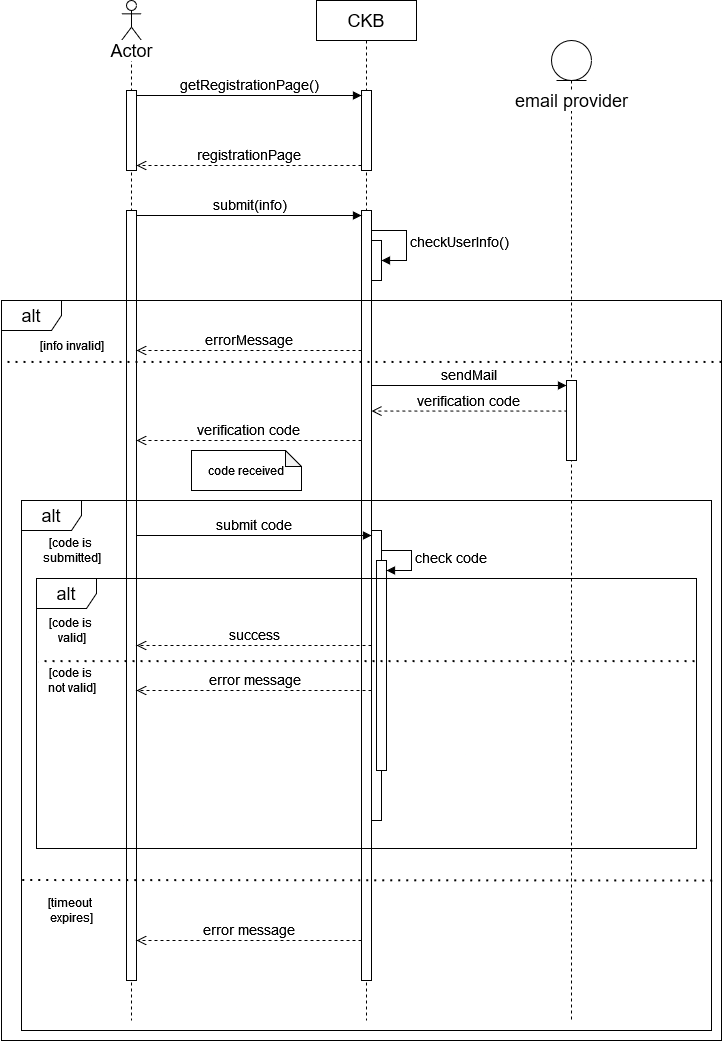

The diagram above was exported from draw.io. Its source (the exported page's mxGraphModel, read from the mxfile embedded in the PNG):
<mxGraphModel dx="1500" dy="823" grid="1" gridSize="10" guides="1" tooltips="1" connect="1" arrows="1" fold="1" page="1" pageScale="1" pageWidth="850" pageHeight="1100" math="0" shadow="0">
  <root>
    <mxCell id="0" />
    <mxCell id="1" parent="0" />
    <mxCell id="9NTz6rTqn7mO2susWLNl-27" value="" style="shape=umlLifeline;perimeter=lifelinePerimeter;whiteSpace=wrap;html=1;container=1;dropTarget=0;collapsible=0;recursiveResize=0;outlineConnect=0;portConstraint=eastwest;newEdgeStyle={&quot;curved&quot;:0,&quot;rounded&quot;:0};participant=umlActor;" vertex="1" parent="1">
      <mxGeometry x="210" y="50" width="20" height="1020" as="geometry" />
    </mxCell>
    <mxCell id="9NTz6rTqn7mO2susWLNl-28" value="" style="html=1;points=[[0,0,0,0,5],[0,1,0,0,-5],[1,0,0,0,5],[1,1,0,0,-5]];perimeter=orthogonalPerimeter;outlineConnect=0;targetShapes=umlLifeline;portConstraint=eastwest;newEdgeStyle={&quot;curved&quot;:0,&quot;rounded&quot;:0};" vertex="1" parent="9NTz6rTqn7mO2susWLNl-27">
      <mxGeometry x="5" y="90" width="10" height="80" as="geometry" />
    </mxCell>
    <mxCell id="9NTz6rTqn7mO2susWLNl-29" value="" style="html=1;points=[[0,0,0,0,5],[0,1,0,0,-5],[1,0,0,0,5],[1,1,0,0,-5]];perimeter=orthogonalPerimeter;outlineConnect=0;targetShapes=umlLifeline;portConstraint=eastwest;newEdgeStyle={&quot;curved&quot;:0,&quot;rounded&quot;:0};" vertex="1" parent="9NTz6rTqn7mO2susWLNl-27">
      <mxGeometry x="5" y="210" width="10" height="770" as="geometry" />
    </mxCell>
    <mxCell id="9NTz6rTqn7mO2susWLNl-30" value="&lt;font style=&quot;font-size: 18px;&quot;&gt;CKB&lt;/font&gt;" style="shape=umlLifeline;perimeter=lifelinePerimeter;whiteSpace=wrap;html=1;container=1;dropTarget=0;collapsible=0;recursiveResize=0;outlineConnect=0;portConstraint=eastwest;newEdgeStyle={&quot;curved&quot;:0,&quot;rounded&quot;:0};" vertex="1" parent="1">
      <mxGeometry x="405" y="50" width="100" height="1020" as="geometry" />
    </mxCell>
    <mxCell id="9NTz6rTqn7mO2susWLNl-31" value="" style="html=1;points=[[0,0,0,0,5],[0,1,0,0,-5],[1,0,0,0,5],[1,1,0,0,-5]];perimeter=orthogonalPerimeter;outlineConnect=0;targetShapes=umlLifeline;portConstraint=eastwest;newEdgeStyle={&quot;curved&quot;:0,&quot;rounded&quot;:0};" vertex="1" parent="9NTz6rTqn7mO2susWLNl-30">
      <mxGeometry x="45" y="90" width="10" height="80" as="geometry" />
    </mxCell>
    <mxCell id="9NTz6rTqn7mO2susWLNl-32" value="" style="html=1;points=[[0,0,0,0,5],[0,1,0,0,-5],[1,0,0,0,5],[1,1,0,0,-5]];perimeter=orthogonalPerimeter;outlineConnect=0;targetShapes=umlLifeline;portConstraint=eastwest;newEdgeStyle={&quot;curved&quot;:0,&quot;rounded&quot;:0};" vertex="1" parent="9NTz6rTqn7mO2susWLNl-30">
      <mxGeometry x="45" y="210" width="10" height="770" as="geometry" />
    </mxCell>
    <mxCell id="9NTz6rTqn7mO2susWLNl-33" value="" style="html=1;points=[[0,0,0,0,5],[0,1,0,0,-5],[1,0,0,0,5],[1,1,0,0,-5]];perimeter=orthogonalPerimeter;outlineConnect=0;targetShapes=umlLifeline;portConstraint=eastwest;newEdgeStyle={&quot;curved&quot;:0,&quot;rounded&quot;:0};" vertex="1" parent="9NTz6rTqn7mO2susWLNl-30">
      <mxGeometry x="55" y="240" width="10" height="40" as="geometry" />
    </mxCell>
    <mxCell id="9NTz6rTqn7mO2susWLNl-34" value="&lt;font style=&quot;font-size: 14px;&quot;&gt;checkUserInfo()&lt;/font&gt;" style="html=1;align=left;spacingLeft=2;endArrow=block;rounded=0;edgeStyle=orthogonalEdgeStyle;curved=0;rounded=0;" edge="1" parent="9NTz6rTqn7mO2susWLNl-30" source="9NTz6rTqn7mO2susWLNl-32" target="9NTz6rTqn7mO2susWLNl-33">
      <mxGeometry relative="1" as="geometry">
        <mxPoint x="60" y="330" as="sourcePoint" />
        <Array as="points">
          <mxPoint x="90" y="230" />
          <mxPoint x="90" y="260" />
        </Array>
      </mxGeometry>
    </mxCell>
    <mxCell id="9NTz6rTqn7mO2susWLNl-35" value="" style="shape=umlLifeline;perimeter=lifelinePerimeter;whiteSpace=wrap;html=1;container=1;dropTarget=0;collapsible=0;recursiveResize=0;outlineConnect=0;portConstraint=eastwest;newEdgeStyle={&quot;curved&quot;:0,&quot;rounded&quot;:0};participant=umlEntity;size=40;" vertex="1" parent="1">
      <mxGeometry x="640" y="90" width="40" height="980" as="geometry" />
    </mxCell>
    <mxCell id="9NTz6rTqn7mO2susWLNl-36" value="&lt;font style=&quot;font-size: 14px;&quot;&gt;verification code&lt;br&gt;&lt;/font&gt;" style="html=1;verticalAlign=bottom;endArrow=open;dashed=1;endSize=8;rounded=0;exitX=0.083;exitY=0.382;exitDx=0;exitDy=0;exitPerimeter=0;" edge="1" parent="9NTz6rTqn7mO2susWLNl-35" source="9NTz6rTqn7mO2susWLNl-38">
      <mxGeometry relative="1" as="geometry">
        <mxPoint x="-180" y="370.5600000000002" as="targetPoint" />
      </mxGeometry>
    </mxCell>
    <mxCell id="9NTz6rTqn7mO2susWLNl-37" value="&lt;font style=&quot;font-size: 14px;&quot;&gt;sendMail&lt;/font&gt;" style="html=1;verticalAlign=bottom;endArrow=block;curved=0;rounded=0;entryX=0;entryY=0;entryDx=0;entryDy=5;" edge="1" parent="9NTz6rTqn7mO2susWLNl-35" target="9NTz6rTqn7mO2susWLNl-38">
      <mxGeometry relative="1" as="geometry">
        <mxPoint x="-180" y="345" as="sourcePoint" />
        <mxPoint as="offset" />
      </mxGeometry>
    </mxCell>
    <mxCell id="9NTz6rTqn7mO2susWLNl-38" value="" style="html=1;points=[[0,0,0,0,5],[0,1,0,0,-5],[1,0,0,0,5],[1,1,0,0,-5]];perimeter=orthogonalPerimeter;outlineConnect=0;targetShapes=umlLifeline;portConstraint=eastwest;newEdgeStyle={&quot;curved&quot;:0,&quot;rounded&quot;:0};" vertex="1" parent="9NTz6rTqn7mO2susWLNl-35">
      <mxGeometry x="15" y="340" width="10" height="80" as="geometry" />
    </mxCell>
    <mxCell id="9NTz6rTqn7mO2susWLNl-39" value="&lt;font style=&quot;font-size: 18px; background-color: rgb(255, 255, 255);&quot;&gt;email provider&lt;/font&gt;" style="text;html=1;align=center;verticalAlign=middle;resizable=0;points=[];autosize=1;strokeColor=none;fillColor=none;" vertex="1" parent="1">
      <mxGeometry x="590" y="130" width="140" height="40" as="geometry" />
    </mxCell>
    <mxCell id="9NTz6rTqn7mO2susWLNl-40" value="&lt;font style=&quot;font-size: 14px;&quot;&gt;getRegistrationPage()&lt;/font&gt;" style="html=1;verticalAlign=bottom;endArrow=block;curved=0;rounded=0;entryX=0;entryY=0;entryDx=0;entryDy=5;" edge="1" parent="1" source="9NTz6rTqn7mO2susWLNl-28" target="9NTz6rTqn7mO2susWLNl-31">
      <mxGeometry relative="1" as="geometry">
        <mxPoint x="380" y="145" as="sourcePoint" />
      </mxGeometry>
    </mxCell>
    <mxCell id="9NTz6rTqn7mO2susWLNl-41" value="&lt;font style=&quot;font-size: 14px;&quot;&gt;registrationPage&lt;/font&gt;" style="html=1;verticalAlign=bottom;endArrow=open;dashed=1;endSize=8;curved=0;rounded=0;exitX=0;exitY=1;exitDx=0;exitDy=-5;" edge="1" parent="1" source="9NTz6rTqn7mO2susWLNl-31" target="9NTz6rTqn7mO2susWLNl-28">
      <mxGeometry relative="1" as="geometry">
        <mxPoint x="380" y="215" as="targetPoint" />
      </mxGeometry>
    </mxCell>
    <mxCell id="9NTz6rTqn7mO2susWLNl-42" value="&lt;font style=&quot;font-size: 14px;&quot;&gt;submit(info)&lt;/font&gt;" style="html=1;verticalAlign=bottom;endArrow=block;curved=0;rounded=0;entryX=0;entryY=0;entryDx=0;entryDy=5;" edge="1" parent="1" source="9NTz6rTqn7mO2susWLNl-29" target="9NTz6rTqn7mO2susWLNl-32">
      <mxGeometry relative="1" as="geometry">
        <mxPoint x="380" y="365" as="sourcePoint" />
      </mxGeometry>
    </mxCell>
    <mxCell id="9NTz6rTqn7mO2susWLNl-43" value="&lt;font style=&quot;font-size: 18px;&quot;&gt;Actor&lt;/font&gt;" style="text;html=1;align=center;verticalAlign=middle;resizable=0;points=[];autosize=1;strokeColor=none;fillColor=none;labelBackgroundColor=default;" vertex="1" parent="1">
      <mxGeometry x="185" y="80" width="70" height="40" as="geometry" />
    </mxCell>
    <mxCell id="9NTz6rTqn7mO2susWLNl-44" value="&lt;font style=&quot;font-size: 18px;&quot;&gt;alt&lt;/font&gt;" style="shape=umlFrame;whiteSpace=wrap;html=1;pointerEvents=0;" vertex="1" parent="1">
      <mxGeometry x="90" y="350" width="720" height="740" as="geometry" />
    </mxCell>
    <mxCell id="9NTz6rTqn7mO2susWLNl-45" value="&lt;font style=&quot;font-size: 14px;&quot;&gt;errorMessage&lt;/font&gt;" style="html=1;verticalAlign=bottom;endArrow=open;dashed=1;endSize=8;curved=0;rounded=0;" edge="1" parent="1" source="9NTz6rTqn7mO2susWLNl-32" target="9NTz6rTqn7mO2susWLNl-29">
      <mxGeometry relative="1" as="geometry">
        <mxPoint x="230" y="450" as="targetPoint" />
        <mxPoint x="455" y="450" as="sourcePoint" />
        <Array as="points">
          <mxPoint x="340" y="400" />
        </Array>
      </mxGeometry>
    </mxCell>
    <mxCell id="9NTz6rTqn7mO2susWLNl-46" value="&lt;font style=&quot;font-size: 18px;&quot;&gt;alt&lt;/font&gt;" style="shape=umlFrame;whiteSpace=wrap;html=1;pointerEvents=0;" vertex="1" parent="1">
      <mxGeometry x="110" y="550" width="690" height="530" as="geometry" />
    </mxCell>
    <mxCell id="9NTz6rTqn7mO2susWLNl-47" value="[info invalid]" style="text;html=1;align=center;verticalAlign=middle;resizable=0;points=[];autosize=1;strokeColor=none;fillColor=none;" vertex="1" parent="1">
      <mxGeometry x="120" y="380" width="80" height="30" as="geometry" />
    </mxCell>
    <mxCell id="9NTz6rTqn7mO2susWLNl-48" value="" style="endArrow=none;dashed=1;html=1;dashPattern=1 3;strokeWidth=2;rounded=0;entryX=0;entryY=0.083;entryDx=0;entryDy=0;entryPerimeter=0;exitX=1;exitY=0.083;exitDx=0;exitDy=0;exitPerimeter=0;" edge="1" parent="1" source="9NTz6rTqn7mO2susWLNl-44" target="9NTz6rTqn7mO2susWLNl-44">
      <mxGeometry width="50" height="50" relative="1" as="geometry">
        <mxPoint x="30" y="480" as="sourcePoint" />
        <mxPoint x="80" y="430" as="targetPoint" />
      </mxGeometry>
    </mxCell>
    <mxCell id="9NTz6rTqn7mO2susWLNl-49" value="&lt;font style=&quot;font-size: 14px;&quot;&gt;verification code&lt;br&gt;&lt;/font&gt;" style="html=1;verticalAlign=bottom;endArrow=open;dashed=1;endSize=8;curved=0;rounded=0;" edge="1" parent="1" source="9NTz6rTqn7mO2susWLNl-32" target="9NTz6rTqn7mO2susWLNl-29">
      <mxGeometry relative="1" as="geometry">
        <mxPoint x="470" y="525" as="targetPoint" />
        <mxPoint x="665" y="525" as="sourcePoint" />
        <Array as="points">
          <mxPoint x="350" y="490" />
        </Array>
      </mxGeometry>
    </mxCell>
    <mxCell id="9NTz6rTqn7mO2susWLNl-50" value="code received" style="shape=note;whiteSpace=wrap;html=1;backgroundOutline=1;darkOpacity=0.05;size=16;" vertex="1" parent="1">
      <mxGeometry x="280" y="500" width="110" height="40" as="geometry" />
    </mxCell>
    <mxCell id="9NTz6rTqn7mO2susWLNl-51" value="[code is&amp;nbsp;&lt;div&gt;submitted]&lt;/div&gt;" style="text;html=1;align=center;verticalAlign=middle;resizable=0;points=[];autosize=1;strokeColor=none;fillColor=none;" vertex="1" parent="1">
      <mxGeometry x="120" y="580" width="80" height="40" as="geometry" />
    </mxCell>
    <mxCell id="9NTz6rTqn7mO2susWLNl-52" value="" style="html=1;points=[[0,0,0,0,5],[0,1,0,0,-5],[1,0,0,0,5],[1,1,0,0,-5]];perimeter=orthogonalPerimeter;outlineConnect=0;targetShapes=umlLifeline;portConstraint=eastwest;newEdgeStyle={&quot;curved&quot;:0,&quot;rounded&quot;:0};" vertex="1" parent="1">
      <mxGeometry x="460" y="580" width="10" height="290" as="geometry" />
    </mxCell>
    <mxCell id="9NTz6rTqn7mO2susWLNl-53" value="&lt;font style=&quot;font-size: 14px;&quot;&gt;submit code&lt;br&gt;&lt;/font&gt;" style="html=1;verticalAlign=bottom;endArrow=block;curved=0;rounded=0;entryX=0;entryY=0;entryDx=0;entryDy=5;" edge="1" parent="1" source="9NTz6rTqn7mO2susWLNl-29" target="9NTz6rTqn7mO2susWLNl-52">
      <mxGeometry relative="1" as="geometry">
        <mxPoint x="390" y="585" as="sourcePoint" />
      </mxGeometry>
    </mxCell>
    <mxCell id="9NTz6rTqn7mO2susWLNl-54" value="&lt;font style=&quot;font-size: 14px;&quot;&gt;success&lt;/font&gt;" style="html=1;verticalAlign=bottom;endArrow=open;dashed=1;endSize=8;curved=0;rounded=0;" edge="1" parent="1" source="9NTz6rTqn7mO2susWLNl-52" target="9NTz6rTqn7mO2susWLNl-29">
      <mxGeometry relative="1" as="geometry">
        <mxPoint x="390" y="655" as="targetPoint" />
        <Array as="points">
          <mxPoint x="340" y="695" />
        </Array>
      </mxGeometry>
    </mxCell>
    <mxCell id="9NTz6rTqn7mO2susWLNl-55" value="" style="html=1;points=[[0,0,0,0,5],[0,1,0,0,-5],[1,0,0,0,5],[1,1,0,0,-5]];perimeter=orthogonalPerimeter;outlineConnect=0;targetShapes=umlLifeline;portConstraint=eastwest;newEdgeStyle={&quot;curved&quot;:0,&quot;rounded&quot;:0};" vertex="1" parent="1">
      <mxGeometry x="465" y="610" width="10" height="210" as="geometry" />
    </mxCell>
    <mxCell id="9NTz6rTqn7mO2susWLNl-56" value="&lt;font style=&quot;font-size: 14px;&quot;&gt;check code&lt;br&gt;&lt;/font&gt;" style="html=1;align=left;spacingLeft=2;endArrow=block;rounded=0;edgeStyle=orthogonalEdgeStyle;curved=0;rounded=0;" edge="1" parent="1" target="9NTz6rTqn7mO2susWLNl-55">
      <mxGeometry relative="1" as="geometry">
        <mxPoint x="470" y="600" as="sourcePoint" />
        <Array as="points">
          <mxPoint x="500" y="600" />
          <mxPoint x="500" y="620" />
        </Array>
      </mxGeometry>
    </mxCell>
    <mxCell id="9NTz6rTqn7mO2susWLNl-57" value="&lt;font style=&quot;font-size: 18px;&quot;&gt;alt&lt;/font&gt;" style="shape=umlFrame;whiteSpace=wrap;html=1;pointerEvents=0;" vertex="1" parent="1">
      <mxGeometry x="125" y="628" width="660" height="270" as="geometry" />
    </mxCell>
    <mxCell id="9NTz6rTqn7mO2susWLNl-58" value="[code is&amp;nbsp;&lt;div&gt;valid]&lt;/div&gt;" style="text;html=1;align=center;verticalAlign=middle;resizable=0;points=[];autosize=1;strokeColor=none;fillColor=none;" vertex="1" parent="1">
      <mxGeometry x="125" y="660" width="70" height="40" as="geometry" />
    </mxCell>
    <mxCell id="9NTz6rTqn7mO2susWLNl-59" value="" style="endArrow=none;dashed=1;html=1;dashPattern=1 3;strokeWidth=2;rounded=0;entryX=0.003;entryY=0.306;entryDx=0;entryDy=0;entryPerimeter=0;exitX=0.997;exitY=0.306;exitDx=0;exitDy=0;exitPerimeter=0;" edge="1" parent="1" source="9NTz6rTqn7mO2susWLNl-57" target="9NTz6rTqn7mO2susWLNl-57">
      <mxGeometry width="50" height="50" relative="1" as="geometry">
        <mxPoint x="770" y="711" as="sourcePoint" />
        <mxPoint x="130" y="710" as="targetPoint" />
      </mxGeometry>
    </mxCell>
    <mxCell id="9NTz6rTqn7mO2susWLNl-60" value="&lt;font style=&quot;font-size: 14px;&quot;&gt;error message&lt;br&gt;&lt;/font&gt;" style="html=1;verticalAlign=bottom;endArrow=open;dashed=1;endSize=8;curved=0;rounded=0;" edge="1" parent="1">
      <mxGeometry relative="1" as="geometry">
        <mxPoint x="225" y="740" as="targetPoint" />
        <mxPoint x="460" y="740" as="sourcePoint" />
        <Array as="points">
          <mxPoint x="340" y="740" />
        </Array>
      </mxGeometry>
    </mxCell>
    <mxCell id="9NTz6rTqn7mO2susWLNl-61" value="[code is&amp;nbsp;&lt;div&gt;not valid]&lt;/div&gt;" style="text;html=1;align=center;verticalAlign=middle;resizable=0;points=[];autosize=1;strokeColor=none;fillColor=none;" vertex="1" parent="1">
      <mxGeometry x="125" y="710" width="70" height="40" as="geometry" />
    </mxCell>
    <mxCell id="9NTz6rTqn7mO2susWLNl-62" value="" style="endArrow=none;dashed=1;html=1;dashPattern=1 3;strokeWidth=2;rounded=0;entryX=0;entryY=0.716;entryDx=0;entryDy=0;entryPerimeter=0;exitX=1.001;exitY=0.717;exitDx=0;exitDy=0;exitPerimeter=0;" edge="1" parent="1" source="9NTz6rTqn7mO2susWLNl-46" target="9NTz6rTqn7mO2susWLNl-46">
      <mxGeometry width="50" height="50" relative="1" as="geometry">
        <mxPoint x="756" y="920" as="sourcePoint" />
        <mxPoint x="100" y="920" as="targetPoint" />
      </mxGeometry>
    </mxCell>
    <mxCell id="9NTz6rTqn7mO2susWLNl-63" value="[timeout&amp;nbsp;&lt;div&gt;expires]&lt;/div&gt;" style="text;html=1;align=center;verticalAlign=middle;resizable=0;points=[];autosize=1;strokeColor=none;fillColor=none;" vertex="1" parent="1">
      <mxGeometry x="125" y="940" width="70" height="40" as="geometry" />
    </mxCell>
    <mxCell id="9NTz6rTqn7mO2susWLNl-64" value="&lt;font style=&quot;font-size: 14px;&quot;&gt;error message&lt;br&gt;&lt;/font&gt;" style="html=1;verticalAlign=bottom;endArrow=open;dashed=1;endSize=8;curved=0;rounded=0;" edge="1" parent="1" source="9NTz6rTqn7mO2susWLNl-32" target="9NTz6rTqn7mO2susWLNl-29">
      <mxGeometry relative="1" as="geometry">
        <mxPoint x="200" y="990" as="targetPoint" />
        <mxPoint x="435" y="990" as="sourcePoint" />
        <Array as="points">
          <mxPoint x="315" y="990" />
        </Array>
      </mxGeometry>
    </mxCell>
  </root>
</mxGraphModel>